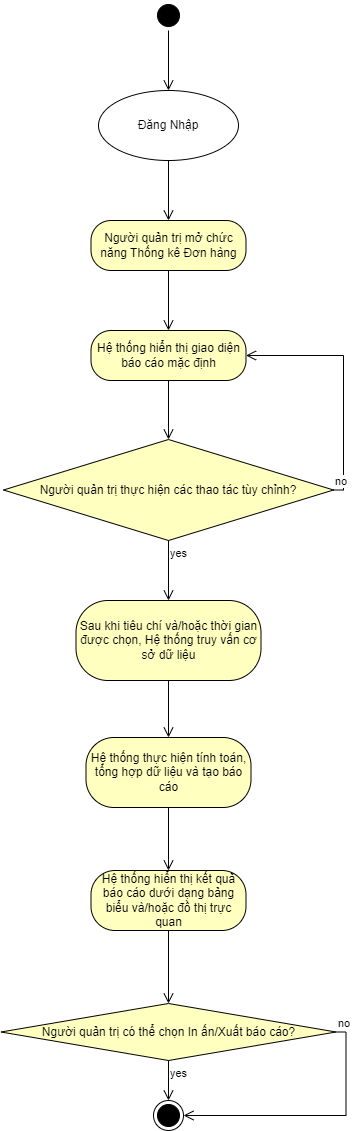

The diagram above was exported from draw.io. Its source (the exported page's mxGraphModel, read from the mxfile embedded in the PNG):
<mxGraphModel dx="1488" dy="566" grid="1" gridSize="10" guides="1" tooltips="1" connect="1" arrows="1" fold="1" page="1" pageScale="1" pageWidth="850" pageHeight="1100" math="0" shadow="0">
  <root>
    <mxCell id="0" />
    <mxCell id="1" parent="0" />
    <mxCell id="9FLsFhoMfgD4hKnRKcms-37" value="" style="ellipse;html=1;shape=startState;fillColor=#000000;strokeColor=#000000;" vertex="1" parent="1">
      <mxGeometry x="690" y="130" width="30" height="30" as="geometry" />
    </mxCell>
    <mxCell id="9FLsFhoMfgD4hKnRKcms-38" value="" style="edgeStyle=orthogonalEdgeStyle;html=1;verticalAlign=bottom;endArrow=open;endSize=8;strokeColor=#000000;rounded=0;entryX=0.5;entryY=0;entryDx=0;entryDy=0;" edge="1" source="9FLsFhoMfgD4hKnRKcms-37" parent="1" target="9FLsFhoMfgD4hKnRKcms-41">
      <mxGeometry relative="1" as="geometry">
        <mxPoint x="705" y="220" as="targetPoint" />
      </mxGeometry>
    </mxCell>
    <mxCell id="9FLsFhoMfgD4hKnRKcms-39" value="Người quản trị mở chức năng Thống kê Đơn hàng" style="rounded=1;whiteSpace=wrap;html=1;arcSize=40;fontColor=#000000;fillColor=#ffffc0;strokeColor=#000000;" vertex="1" parent="1">
      <mxGeometry x="627.5" y="350" width="155" height="50" as="geometry" />
    </mxCell>
    <mxCell id="9FLsFhoMfgD4hKnRKcms-40" value="" style="edgeStyle=orthogonalEdgeStyle;html=1;verticalAlign=bottom;endArrow=open;endSize=8;strokeColor=#000000;rounded=0;entryX=0.5;entryY=0;entryDx=0;entryDy=0;" edge="1" source="9FLsFhoMfgD4hKnRKcms-39" parent="1" target="9FLsFhoMfgD4hKnRKcms-43">
      <mxGeometry relative="1" as="geometry">
        <mxPoint x="705" y="460" as="targetPoint" />
      </mxGeometry>
    </mxCell>
    <mxCell id="9FLsFhoMfgD4hKnRKcms-41" value="Đăng Nhập" style="ellipse;whiteSpace=wrap;html=1;strokeColor=#000000;" vertex="1" parent="1">
      <mxGeometry x="635" y="220" width="140" height="70" as="geometry" />
    </mxCell>
    <mxCell id="9FLsFhoMfgD4hKnRKcms-42" value="" style="edgeStyle=orthogonalEdgeStyle;html=1;verticalAlign=bottom;endArrow=open;endSize=8;strokeColor=#000000;rounded=0;entryX=0.5;entryY=0;entryDx=0;entryDy=0;exitX=0.5;exitY=1;exitDx=0;exitDy=0;" edge="1" parent="1" source="9FLsFhoMfgD4hKnRKcms-41" target="9FLsFhoMfgD4hKnRKcms-39">
      <mxGeometry relative="1" as="geometry">
        <mxPoint x="715" y="230" as="targetPoint" />
        <mxPoint x="715" y="170" as="sourcePoint" />
      </mxGeometry>
    </mxCell>
    <mxCell id="9FLsFhoMfgD4hKnRKcms-43" value="Hệ thống hiển thị giao diện báo cáo mặc định" style="rounded=1;whiteSpace=wrap;html=1;arcSize=40;fontColor=#000000;fillColor=#ffffc0;strokeColor=#000000;" vertex="1" parent="1">
      <mxGeometry x="627.5" y="460" width="155" height="50" as="geometry" />
    </mxCell>
    <mxCell id="9FLsFhoMfgD4hKnRKcms-44" value="" style="edgeStyle=orthogonalEdgeStyle;html=1;verticalAlign=bottom;endArrow=open;endSize=8;strokeColor=#000000;rounded=0;entryX=0.5;entryY=0;entryDx=0;entryDy=0;" edge="1" parent="1" source="9FLsFhoMfgD4hKnRKcms-43" target="9FLsFhoMfgD4hKnRKcms-45">
      <mxGeometry relative="1" as="geometry">
        <mxPoint x="705" y="570" as="targetPoint" />
      </mxGeometry>
    </mxCell>
    <mxCell id="9FLsFhoMfgD4hKnRKcms-45" value="Người quản trị thực hiện các thao tác tùy chỉnh?" style="rhombus;whiteSpace=wrap;html=1;fontColor=#000000;fillColor=#ffffc0;strokeColor=#000000;" vertex="1" parent="1">
      <mxGeometry x="540" y="569" width="330" height="101" as="geometry" />
    </mxCell>
    <mxCell id="9FLsFhoMfgD4hKnRKcms-46" value="no" style="edgeStyle=orthogonalEdgeStyle;html=1;align=left;verticalAlign=bottom;endArrow=open;endSize=8;strokeColor=#000000;rounded=0;entryX=1;entryY=0.5;entryDx=0;entryDy=0;exitX=1;exitY=0.5;exitDx=0;exitDy=0;" edge="1" source="9FLsFhoMfgD4hKnRKcms-45" parent="1" target="9FLsFhoMfgD4hKnRKcms-43">
      <mxGeometry x="-1" relative="1" as="geometry">
        <mxPoint x="1090" y="620" as="targetPoint" />
      </mxGeometry>
    </mxCell>
    <mxCell id="9FLsFhoMfgD4hKnRKcms-47" value="yes" style="edgeStyle=orthogonalEdgeStyle;html=1;align=left;verticalAlign=top;endArrow=open;endSize=8;strokeColor=#000000;rounded=0;entryX=0.5;entryY=0;entryDx=0;entryDy=0;" edge="1" source="9FLsFhoMfgD4hKnRKcms-45" parent="1" target="9FLsFhoMfgD4hKnRKcms-48">
      <mxGeometry x="-1" relative="1" as="geometry">
        <mxPoint x="705" y="750" as="targetPoint" />
      </mxGeometry>
    </mxCell>
    <mxCell id="9FLsFhoMfgD4hKnRKcms-48" value="Sau khi tiêu chí và/hoặc thời gian được chọn, Hệ thống truy vấn cơ sở dữ liệu" style="rounded=1;whiteSpace=wrap;html=1;arcSize=40;fontColor=#000000;fillColor=#ffffc0;strokeColor=#000000;" vertex="1" parent="1">
      <mxGeometry x="612.5" y="730" width="185" height="80" as="geometry" />
    </mxCell>
    <mxCell id="9FLsFhoMfgD4hKnRKcms-49" value="" style="edgeStyle=orthogonalEdgeStyle;html=1;verticalAlign=bottom;endArrow=open;endSize=8;strokeColor=#000000;rounded=0;entryX=0.5;entryY=0;entryDx=0;entryDy=0;" edge="1" source="9FLsFhoMfgD4hKnRKcms-48" parent="1" target="9FLsFhoMfgD4hKnRKcms-50">
      <mxGeometry relative="1" as="geometry">
        <mxPoint x="705" y="870" as="targetPoint" />
      </mxGeometry>
    </mxCell>
    <mxCell id="9FLsFhoMfgD4hKnRKcms-50" value="Hệ thống thực hiện tính toán, tổng hợp dữ liệu và tạo báo cáo" style="rounded=1;whiteSpace=wrap;html=1;arcSize=40;fontColor=#000000;fillColor=#ffffc0;strokeColor=#000000;" vertex="1" parent="1">
      <mxGeometry x="622.5" y="867" width="165" height="70" as="geometry" />
    </mxCell>
    <mxCell id="9FLsFhoMfgD4hKnRKcms-51" value="" style="edgeStyle=orthogonalEdgeStyle;html=1;verticalAlign=bottom;endArrow=open;endSize=8;strokeColor=#000000;rounded=0;" edge="1" source="9FLsFhoMfgD4hKnRKcms-50" parent="1" target="9FLsFhoMfgD4hKnRKcms-52">
      <mxGeometry relative="1" as="geometry">
        <mxPoint x="705" y="1010" as="targetPoint" />
      </mxGeometry>
    </mxCell>
    <mxCell id="9FLsFhoMfgD4hKnRKcms-52" value="Hệ thống hiển thị kết quả báo cáo dưới dạng bảng biểu và/hoặc đồ thị trực quan" style="rounded=1;whiteSpace=wrap;html=1;arcSize=40;fontColor=#000000;fillColor=#ffffc0;strokeColor=#000000;" vertex="1" parent="1">
      <mxGeometry x="627.5" y="1000" width="155" height="60" as="geometry" />
    </mxCell>
    <mxCell id="9FLsFhoMfgD4hKnRKcms-53" value="" style="edgeStyle=orthogonalEdgeStyle;html=1;verticalAlign=bottom;endArrow=open;endSize=8;strokeColor=#000000;rounded=0;entryX=0.5;entryY=0;entryDx=0;entryDy=0;" edge="1" source="9FLsFhoMfgD4hKnRKcms-52" parent="1" target="9FLsFhoMfgD4hKnRKcms-54">
      <mxGeometry relative="1" as="geometry">
        <mxPoint x="705.5" y="1120" as="targetPoint" />
      </mxGeometry>
    </mxCell>
    <mxCell id="9FLsFhoMfgD4hKnRKcms-54" value="Người quản trị có thể chọn In ấn/Xuất báo cáo?" style="rhombus;whiteSpace=wrap;html=1;fontColor=#000000;fillColor=#ffffc0;strokeColor=#000000;" vertex="1" parent="1">
      <mxGeometry x="537.5" y="1133" width="335" height="57" as="geometry" />
    </mxCell>
    <mxCell id="9FLsFhoMfgD4hKnRKcms-55" value="no" style="edgeStyle=orthogonalEdgeStyle;html=1;align=left;verticalAlign=bottom;endArrow=open;endSize=8;strokeColor=#000000;rounded=0;entryX=1;entryY=0.5;entryDx=0;entryDy=0;exitX=1;exitY=0.5;exitDx=0;exitDy=0;" edge="1" source="9FLsFhoMfgD4hKnRKcms-54" parent="1" target="9FLsFhoMfgD4hKnRKcms-57">
      <mxGeometry x="-1" relative="1" as="geometry">
        <mxPoint x="815" y="1153" as="targetPoint" />
      </mxGeometry>
    </mxCell>
    <mxCell id="9FLsFhoMfgD4hKnRKcms-56" value="yes" style="edgeStyle=orthogonalEdgeStyle;html=1;align=left;verticalAlign=top;endArrow=open;endSize=8;strokeColor=#000000;rounded=0;entryX=0.5;entryY=0;entryDx=0;entryDy=0;" edge="1" source="9FLsFhoMfgD4hKnRKcms-54" parent="1" target="9FLsFhoMfgD4hKnRKcms-57">
      <mxGeometry x="-1" relative="1" as="geometry">
        <mxPoint x="705" y="1303" as="targetPoint" />
      </mxGeometry>
    </mxCell>
    <mxCell id="9FLsFhoMfgD4hKnRKcms-57" value="" style="ellipse;html=1;shape=endState;fillColor=#000000;strokeColor=#000000;" vertex="1" parent="1">
      <mxGeometry x="690" y="1230" width="30" height="30" as="geometry" />
    </mxCell>
  </root>
</mxGraphModel>